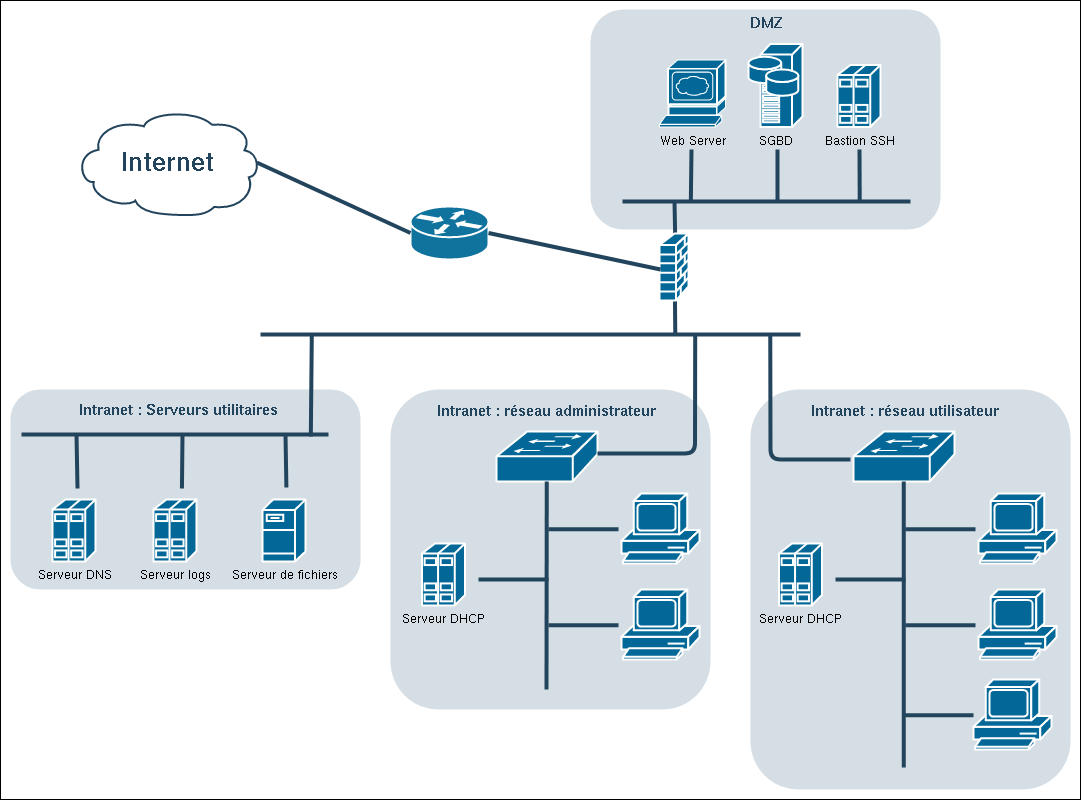

The diagram above was exported from draw.io. Its source (the exported page's mxGraphModel, read from the mxfile embedded in the PNG):
<mxGraphModel dx="2653" dy="1696" grid="1" gridSize="10" guides="1" tooltips="1" connect="1" arrows="1" fold="1" page="1" pageScale="1" pageWidth="827" pageHeight="1169" background="none" math="0" shadow="0">
  <root>
    <mxCell id="0" />
    <mxCell id="1" parent="0" />
    <mxCell id="XFtXaQ8xGw4Jkfaq8j1L-2321" value="" style="rounded=0;whiteSpace=wrap;html=1;" vertex="1" parent="1">
      <mxGeometry x="570" y="11" width="1080" height="799" as="geometry" />
    </mxCell>
    <mxCell id="2094" value="" style="rounded=1;whiteSpace=wrap;html=1;strokeColor=none;fillColor=#BAC8D3;fontSize=24;fontColor=#23445D;align=center;opacity=60;" parent="1" vertex="1">
      <mxGeometry x="1160" y="20" width="350" height="220" as="geometry" />
    </mxCell>
    <mxCell id="2109" value="Internet" style="shape=mxgraph.cisco.storage.cloud;html=1;dashed=0;strokeColor=#23445D;fillColor=#ffffff;strokeWidth=2;fontFamily=Helvetica;fontSize=24;fontColor=#23445D;align=center;fontStyle=1" parent="1" vertex="1">
      <mxGeometry x="644" y="120" width="186" height="106" as="geometry" />
    </mxCell>
    <mxCell id="2138" value="" style="shape=mxgraph.cisco.routers.router;html=1;dashed=0;fillColor=#10739E;strokeColor=#ffffff;strokeWidth=2;verticalLabelPosition=bottom;verticalAlign=top;fontFamily=Helvetica;fontSize=36;fontColor=#FFB366" parent="1" vertex="1">
      <mxGeometry x="980" y="217" width="78" height="53" as="geometry" />
    </mxCell>
    <mxCell id="2153" value="" style="line;html=1;strokeColor=#23445D;" parent="1" vertex="1">
      <mxGeometry x="1192" y="207" width="288" height="10" as="geometry" />
    </mxCell>
    <mxCell id="2154" value="" style="line;html=1;strokeColor=#23445D;" parent="1" vertex="1">
      <mxGeometry x="830" y="340" width="540" height="10" as="geometry" />
    </mxCell>
    <mxCell id="2164" value="" style="edgeStyle=elbowEdgeStyle;elbow=horizontal;endArrow=none;html=1;strokeColor=#23445D;endFill=0;strokeWidth=4;rounded=1" parent="1" edge="1">
      <mxGeometry width="100" height="100" relative="1" as="geometry">
        <mxPoint x="1261" y="160" as="sourcePoint" />
        <mxPoint x="1261.2777777777774" y="212.08333333333348" as="targetPoint" />
      </mxGeometry>
    </mxCell>
    <mxCell id="2165" value="" style="edgeStyle=elbowEdgeStyle;elbow=horizontal;endArrow=none;html=1;strokeColor=#23445D;endFill=0;strokeWidth=4;rounded=1" parent="1" edge="1">
      <mxGeometry width="100" height="100" relative="1" as="geometry">
        <mxPoint x="1347" y="160" as="sourcePoint" />
        <mxPoint x="1347.2777777777783" y="212.08333333333348" as="targetPoint" />
      </mxGeometry>
    </mxCell>
    <mxCell id="2166" value="" style="edgeStyle=elbowEdgeStyle;elbow=horizontal;endArrow=none;html=1;strokeColor=#23445D;endFill=0;strokeWidth=4;rounded=1" parent="1" edge="1">
      <mxGeometry width="100" height="100" relative="1" as="geometry">
        <mxPoint x="1429" y="160" as="sourcePoint" />
        <mxPoint x="1429.2777777777774" y="212.08333333333348" as="targetPoint" />
      </mxGeometry>
    </mxCell>
    <mxCell id="2168" value="" style="edgeStyle=elbowEdgeStyle;elbow=horizontal;endArrow=none;html=1;strokeColor=#23445D;endFill=0;strokeWidth=4;rounded=1" parent="1" edge="1">
      <mxGeometry width="100" height="100" relative="1" as="geometry">
        <mxPoint x="1244" y="212" as="sourcePoint" />
        <mxPoint x="1244.4" y="252" as="targetPoint" />
      </mxGeometry>
    </mxCell>
    <mxCell id="2169" value="" style="edgeStyle=elbowEdgeStyle;elbow=horizontal;endArrow=none;html=1;strokeColor=#23445D;endFill=0;strokeWidth=4;rounded=1" parent="1" edge="1">
      <mxGeometry width="100" height="100" relative="1" as="geometry">
        <mxPoint x="1244.4" y="303" as="sourcePoint" />
        <mxPoint x="1244.2777777777774" y="345.0833333333335" as="targetPoint" />
      </mxGeometry>
    </mxCell>
    <mxCell id="2175" style="edgeStyle=none;rounded=1;html=1;strokeColor=#23445D;endArrow=none;endFill=0;strokeWidth=4" parent="1" target="2115" edge="1">
      <mxGeometry relative="1" as="geometry">
        <mxPoint x="1240" y="412.07969639468683" as="sourcePoint" />
      </mxGeometry>
    </mxCell>
    <mxCell id="2176" style="edgeStyle=none;rounded=1;html=1;strokeColor=#23445D;endArrow=none;endFill=0;strokeWidth=4" parent="1" target="2117" edge="1">
      <mxGeometry relative="1" as="geometry">
        <mxPoint x="1267.1807228915663" y="434" as="sourcePoint" />
      </mxGeometry>
    </mxCell>
    <mxCell id="2188" style="rounded=1;html=1;strokeColor=#23445D;endArrow=none;endFill=0;strokeWidth=4" parent="1" target="2131" edge="1">
      <mxGeometry relative="1" as="geometry">
        <mxPoint x="1007.8939393939395" y="510.0000000000002" as="sourcePoint" />
      </mxGeometry>
    </mxCell>
    <mxCell id="2194" style="edgeStyle=orthogonalEdgeStyle;rounded=1;html=1;strokeColor=#23445D;endArrow=none;endFill=0;strokeWidth=4" parent="1" target="2140" edge="1">
      <mxGeometry relative="1" as="geometry">
        <Array as="points">
          <mxPoint x="1260" y="566" />
        </Array>
        <mxPoint x="1259.5" y="510.0000000000002" as="sourcePoint" />
      </mxGeometry>
    </mxCell>
    <mxCell id="2195" style="edgeStyle=orthogonalEdgeStyle;rounded=1;html=1;strokeColor=#23445D;endArrow=none;endFill=0;strokeWidth=4" parent="1" target="2142" edge="1">
      <mxGeometry relative="1" as="geometry">
        <Array as="points">
          <mxPoint x="1260" y="636" />
        </Array>
        <mxPoint x="1259.5" y="510.0000000000002" as="sourcePoint" />
      </mxGeometry>
    </mxCell>
    <mxCell id="2196" style="edgeStyle=orthogonalEdgeStyle;rounded=1;html=1;strokeColor=#23445D;endArrow=none;endFill=0;strokeWidth=4" parent="1" target="2143" edge="1">
      <mxGeometry relative="1" as="geometry">
        <Array as="points">
          <mxPoint x="1260" y="706" />
        </Array>
        <mxPoint x="1259.5" y="510.0000000000002" as="sourcePoint" />
      </mxGeometry>
    </mxCell>
    <mxCell id="2197" style="edgeStyle=orthogonalEdgeStyle;rounded=1;html=1;strokeColor=#23445D;endArrow=none;endFill=0;strokeWidth=4" parent="1" target="2144" edge="1">
      <mxGeometry relative="1" as="geometry">
        <Array as="points">
          <mxPoint x="1260" y="786" />
        </Array>
        <mxPoint x="1259.5" y="510.0000000000002" as="sourcePoint" />
      </mxGeometry>
    </mxCell>
    <mxCell id="2198" style="edgeStyle=orthogonalEdgeStyle;rounded=1;html=1;strokeColor=#23445D;endArrow=none;endFill=0;strokeWidth=4" parent="1" target="2141" edge="1">
      <mxGeometry relative="1" as="geometry">
        <Array as="points">
          <mxPoint x="1260" y="856" />
        </Array>
        <mxPoint x="1259.5" y="510.0000000000002" as="sourcePoint" />
      </mxGeometry>
    </mxCell>
    <mxCell id="2199" style="edgeStyle=orthogonalEdgeStyle;rounded=1;html=1;strokeColor=#23445D;endArrow=none;endFill=0;strokeWidth=4" parent="1" target="2145" edge="1">
      <mxGeometry relative="1" as="geometry">
        <Array as="points">
          <mxPoint x="1260" y="926" />
        </Array>
        <mxPoint x="1259.5" y="510.0000000000002" as="sourcePoint" />
      </mxGeometry>
    </mxCell>
    <mxCell id="2227" value="&lt;font color=&quot;#23445d&quot;&gt;DMZ&lt;/font&gt;" style="rounded=1;whiteSpace=wrap;html=1;strokeColor=none;fillColor=none;fontSize=14;fontColor=#742B21;align=center;fontStyle=1" parent="1" vertex="1">
      <mxGeometry x="1264.5" y="23" width="143" height="19" as="geometry" />
    </mxCell>
    <mxCell id="2255" style="edgeStyle=orthogonalEdgeStyle;rounded=1;html=1;endArrow=none;endFill=0;strokeColor=#23445D;strokeWidth=4;fontSize=14;fontColor=#990000" parent="1" target="2253" edge="1">
      <mxGeometry relative="1" as="geometry">
        <Array as="points">
          <mxPoint x="1260" y="1000" />
        </Array>
        <mxPoint x="1259.5" y="510.0000000000002" as="sourcePoint" />
      </mxGeometry>
    </mxCell>
    <mxCell id="2256" style="edgeStyle=orthogonalEdgeStyle;rounded=1;html=1;endArrow=none;endFill=0;strokeColor=#23445D;strokeWidth=4;fontSize=14;fontColor=#990000" parent="1" target="2254" edge="1">
      <mxGeometry relative="1" as="geometry">
        <Array as="points">
          <mxPoint x="1260" y="1070" />
        </Array>
        <mxPoint x="1259.5" y="510.0000000000002" as="sourcePoint" />
      </mxGeometry>
    </mxCell>
    <mxCell id="XFtXaQ8xGw4Jkfaq8j1L-2257" value="" style="shape=mxgraph.cisco.security.firewall;sketch=0;html=1;pointerEvents=1;dashed=0;fillColor=#036897;strokeColor=#ffffff;strokeWidth=2;verticalLabelPosition=bottom;verticalAlign=top;align=center;outlineConnect=0;" vertex="1" parent="1">
      <mxGeometry x="1229" y="244" width="29" height="67" as="geometry" />
    </mxCell>
    <mxCell id="XFtXaQ8xGw4Jkfaq8j1L-2258" style="edgeStyle=none;rounded=1;html=1;strokeColor=#23445D;endArrow=none;endFill=0;strokeWidth=4;entryX=0;entryY=0.5;entryDx=0;entryDy=0;entryPerimeter=0;exitX=0.98;exitY=0.5;exitDx=0;exitDy=0;exitPerimeter=0;" edge="1" parent="1" source="2109" target="2138">
      <mxGeometry relative="1" as="geometry">
        <mxPoint x="1000.0000000000005" y="173.24170616113747" as="sourcePoint" />
        <mxPoint x="1140" y="240" as="targetPoint" />
      </mxGeometry>
    </mxCell>
    <mxCell id="XFtXaQ8xGw4Jkfaq8j1L-2261" style="edgeStyle=none;rounded=1;html=1;strokeColor=#23445D;endArrow=none;endFill=0;strokeWidth=4;exitX=1;exitY=0.5;exitDx=0;exitDy=0;exitPerimeter=0;" edge="1" parent="1" source="2138">
      <mxGeometry relative="1" as="geometry">
        <mxPoint x="1220" y="296" as="sourcePoint" />
        <mxPoint x="1230" y="280" as="targetPoint" />
      </mxGeometry>
    </mxCell>
    <mxCell id="XFtXaQ8xGw4Jkfaq8j1L-2262" value="Web Server" style="shape=mxgraph.cisco.servers.www_server;sketch=0;html=1;pointerEvents=1;dashed=0;fillColor=#036897;strokeColor=#ffffff;strokeWidth=2;verticalLabelPosition=bottom;verticalAlign=top;align=center;outlineConnect=0;" vertex="1" parent="1">
      <mxGeometry x="1229" y="70.5" width="66" height="67" as="geometry" />
    </mxCell>
    <mxCell id="XFtXaQ8xGw4Jkfaq8j1L-2263" value="SGBD" style="shape=mxgraph.cisco.servers.storage_server;sketch=0;html=1;pointerEvents=1;dashed=0;fillColor=#036897;strokeColor=#ffffff;strokeWidth=2;verticalLabelPosition=bottom;verticalAlign=top;align=center;outlineConnect=0;" vertex="1" parent="1">
      <mxGeometry x="1318" y="54.5" width="54" height="83" as="geometry" />
    </mxCell>
    <mxCell id="XFtXaQ8xGw4Jkfaq8j1L-2264" value="Bastion SSH" style="shape=mxgraph.cisco.servers.standard_host;sketch=0;html=1;pointerEvents=1;dashed=0;fillColor=#036897;strokeColor=#ffffff;strokeWidth=2;verticalLabelPosition=bottom;verticalAlign=top;align=center;outlineConnect=0;" vertex="1" parent="1">
      <mxGeometry x="1407" y="75.5" width="43" height="62" as="geometry" />
    </mxCell>
    <mxCell id="XFtXaQ8xGw4Jkfaq8j1L-2315" value="" style="group" vertex="1" connectable="0" parent="1">
      <mxGeometry x="1310" y="400" width="330" height="400" as="geometry" />
    </mxCell>
    <mxCell id="XFtXaQ8xGw4Jkfaq8j1L-2272" value="" style="rounded=1;whiteSpace=wrap;html=1;strokeColor=none;fillColor=#BAC8D3;fontSize=24;fontColor=#23445D;align=center;opacity=60;" vertex="1" parent="XFtXaQ8xGw4Jkfaq8j1L-2315">
      <mxGeometry x="10" width="320" height="400" as="geometry" />
    </mxCell>
    <mxCell id="XFtXaQ8xGw4Jkfaq8j1L-2266" value="" style="shape=mxgraph.cisco.switches.workgroup_switch;sketch=0;html=1;pointerEvents=1;dashed=0;fillColor=#036897;strokeColor=#ffffff;strokeWidth=2;verticalLabelPosition=bottom;verticalAlign=top;align=center;outlineConnect=0;" vertex="1" parent="XFtXaQ8xGw4Jkfaq8j1L-2315">
      <mxGeometry x="113" y="42" width="101" height="50" as="geometry" />
    </mxCell>
    <mxCell id="XFtXaQ8xGw4Jkfaq8j1L-2275" value="" style="shape=mxgraph.cisco.computers_and_peripherals.pc;sketch=0;html=1;pointerEvents=1;dashed=0;fillColor=#036897;strokeColor=#ffffff;strokeWidth=2;verticalLabelPosition=bottom;verticalAlign=top;align=center;outlineConnect=0;" vertex="1" parent="XFtXaQ8xGw4Jkfaq8j1L-2315">
      <mxGeometry x="238" y="104" width="78" height="70" as="geometry" />
    </mxCell>
    <mxCell id="XFtXaQ8xGw4Jkfaq8j1L-2278" value="Serveur DHCP" style="shape=mxgraph.cisco.servers.standard_host;sketch=0;html=1;pointerEvents=1;dashed=0;fillColor=#036897;strokeColor=#ffffff;strokeWidth=2;verticalLabelPosition=bottom;verticalAlign=top;align=center;outlineConnect=0;" vertex="1" parent="XFtXaQ8xGw4Jkfaq8j1L-2315">
      <mxGeometry x="38.5" y="154" width="43" height="62" as="geometry" />
    </mxCell>
    <mxCell id="XFtXaQ8xGw4Jkfaq8j1L-2282" style="edgeStyle=none;rounded=1;html=1;strokeColor=#23445D;endArrow=none;endFill=0;strokeWidth=4;exitX=0.98;exitY=0.5;exitDx=0;exitDy=0;exitPerimeter=0;" edge="1" parent="XFtXaQ8xGw4Jkfaq8j1L-2315">
      <mxGeometry relative="1" as="geometry">
        <mxPoint x="163.26" y="92" as="sourcePoint" />
        <mxPoint x="163.26" y="378" as="targetPoint" />
      </mxGeometry>
    </mxCell>
    <mxCell id="XFtXaQ8xGw4Jkfaq8j1L-2283" style="edgeStyle=none;rounded=1;html=1;strokeColor=#23445D;endArrow=none;endFill=0;strokeWidth=4;exitX=0.98;exitY=0.5;exitDx=0;exitDy=0;exitPerimeter=0;" edge="1" parent="XFtXaQ8xGw4Jkfaq8j1L-2315">
      <mxGeometry relative="1" as="geometry">
        <mxPoint x="165" y="139.76" as="sourcePoint" />
        <mxPoint x="235" y="139.76" as="targetPoint" />
      </mxGeometry>
    </mxCell>
    <mxCell id="XFtXaQ8xGw4Jkfaq8j1L-2286" value="" style="shape=mxgraph.cisco.computers_and_peripherals.pc;sketch=0;html=1;pointerEvents=1;dashed=0;fillColor=#036897;strokeColor=#ffffff;strokeWidth=2;verticalLabelPosition=bottom;verticalAlign=top;align=center;outlineConnect=0;" vertex="1" parent="XFtXaQ8xGw4Jkfaq8j1L-2315">
      <mxGeometry x="238" y="200" width="78" height="70" as="geometry" />
    </mxCell>
    <mxCell id="XFtXaQ8xGw4Jkfaq8j1L-2287" style="edgeStyle=none;rounded=1;html=1;strokeColor=#23445D;endArrow=none;endFill=0;strokeWidth=4;exitX=0.98;exitY=0.5;exitDx=0;exitDy=0;exitPerimeter=0;" edge="1" parent="XFtXaQ8xGw4Jkfaq8j1L-2315">
      <mxGeometry relative="1" as="geometry">
        <mxPoint x="165" y="235.76" as="sourcePoint" />
        <mxPoint x="235" y="235.76" as="targetPoint" />
      </mxGeometry>
    </mxCell>
    <mxCell id="XFtXaQ8xGw4Jkfaq8j1L-2288" value="" style="shape=mxgraph.cisco.computers_and_peripherals.pc;sketch=0;html=1;pointerEvents=1;dashed=0;fillColor=#036897;strokeColor=#ffffff;strokeWidth=2;verticalLabelPosition=bottom;verticalAlign=top;align=center;outlineConnect=0;" vertex="1" parent="XFtXaQ8xGw4Jkfaq8j1L-2315">
      <mxGeometry x="233" y="290" width="78" height="70" as="geometry" />
    </mxCell>
    <mxCell id="XFtXaQ8xGw4Jkfaq8j1L-2289" style="edgeStyle=none;rounded=1;html=1;strokeColor=#23445D;endArrow=none;endFill=0;strokeWidth=4;exitX=0.98;exitY=0.5;exitDx=0;exitDy=0;exitPerimeter=0;" edge="1" parent="XFtXaQ8xGw4Jkfaq8j1L-2315">
      <mxGeometry relative="1" as="geometry">
        <mxPoint x="163" y="325.76" as="sourcePoint" />
        <mxPoint x="233" y="325.76" as="targetPoint" />
      </mxGeometry>
    </mxCell>
    <mxCell id="XFtXaQ8xGw4Jkfaq8j1L-2290" style="edgeStyle=none;rounded=1;html=1;strokeColor=#23445D;endArrow=none;endFill=0;strokeWidth=4;exitX=0.98;exitY=0.5;exitDx=0;exitDy=0;exitPerimeter=0;" edge="1" parent="XFtXaQ8xGw4Jkfaq8j1L-2315">
      <mxGeometry relative="1" as="geometry">
        <mxPoint x="95" y="190" as="sourcePoint" />
        <mxPoint x="165" y="190" as="targetPoint" />
      </mxGeometry>
    </mxCell>
    <mxCell id="XFtXaQ8xGw4Jkfaq8j1L-2291" value="&lt;font color=&quot;#23445d&quot;&gt;Intranet : réseau utilisateur&lt;br&gt;&lt;/font&gt;" style="rounded=1;whiteSpace=wrap;html=1;strokeColor=none;fillColor=none;fontSize=14;fontColor=#742B21;align=center;fontStyle=1" vertex="1" parent="XFtXaQ8xGw4Jkfaq8j1L-2315">
      <mxGeometry x="52.5" y="11" width="225" height="19" as="geometry" />
    </mxCell>
    <mxCell id="XFtXaQ8xGw4Jkfaq8j1L-2316" value="" style="group" vertex="1" connectable="0" parent="1">
      <mxGeometry x="950" y="400" width="340" height="320" as="geometry" />
    </mxCell>
    <mxCell id="XFtXaQ8xGw4Jkfaq8j1L-2303" value="" style="rounded=1;whiteSpace=wrap;html=1;strokeColor=none;fillColor=#BAC8D3;fontSize=24;fontColor=#23445D;align=center;opacity=60;" vertex="1" parent="XFtXaQ8xGw4Jkfaq8j1L-2316">
      <mxGeometry x="10" width="320" height="320" as="geometry" />
    </mxCell>
    <mxCell id="XFtXaQ8xGw4Jkfaq8j1L-2304" value="" style="shape=mxgraph.cisco.switches.workgroup_switch;sketch=0;html=1;pointerEvents=1;dashed=0;fillColor=#036897;strokeColor=#ffffff;strokeWidth=2;verticalLabelPosition=bottom;verticalAlign=top;align=center;outlineConnect=0;" vertex="1" parent="XFtXaQ8xGw4Jkfaq8j1L-2316">
      <mxGeometry x="116" y="42" width="101" height="50" as="geometry" />
    </mxCell>
    <mxCell id="XFtXaQ8xGw4Jkfaq8j1L-2305" value="" style="shape=mxgraph.cisco.computers_and_peripherals.pc;sketch=0;html=1;pointerEvents=1;dashed=0;fillColor=#036897;strokeColor=#ffffff;strokeWidth=2;verticalLabelPosition=bottom;verticalAlign=top;align=center;outlineConnect=0;" vertex="1" parent="XFtXaQ8xGw4Jkfaq8j1L-2316">
      <mxGeometry x="241" y="104" width="78" height="70" as="geometry" />
    </mxCell>
    <mxCell id="XFtXaQ8xGw4Jkfaq8j1L-2306" value="Serveur DHCP" style="shape=mxgraph.cisco.servers.standard_host;sketch=0;html=1;pointerEvents=1;dashed=0;fillColor=#036897;strokeColor=#ffffff;strokeWidth=2;verticalLabelPosition=bottom;verticalAlign=top;align=center;outlineConnect=0;" vertex="1" parent="XFtXaQ8xGw4Jkfaq8j1L-2316">
      <mxGeometry x="41.5" y="154" width="43" height="62" as="geometry" />
    </mxCell>
    <mxCell id="XFtXaQ8xGw4Jkfaq8j1L-2307" style="edgeStyle=none;rounded=1;html=1;strokeColor=#23445D;endArrow=none;endFill=0;strokeWidth=4;exitX=0.98;exitY=0.5;exitDx=0;exitDy=0;exitPerimeter=0;" edge="1" parent="XFtXaQ8xGw4Jkfaq8j1L-2316">
      <mxGeometry relative="1" as="geometry">
        <mxPoint x="166.26" y="92" as="sourcePoint" />
        <mxPoint x="166" y="300" as="targetPoint" />
      </mxGeometry>
    </mxCell>
    <mxCell id="XFtXaQ8xGw4Jkfaq8j1L-2308" style="edgeStyle=none;rounded=1;html=1;strokeColor=#23445D;endArrow=none;endFill=0;strokeWidth=4;exitX=0.98;exitY=0.5;exitDx=0;exitDy=0;exitPerimeter=0;" edge="1" parent="XFtXaQ8xGw4Jkfaq8j1L-2316">
      <mxGeometry relative="1" as="geometry">
        <mxPoint x="168" y="139.76" as="sourcePoint" />
        <mxPoint x="238" y="139.76" as="targetPoint" />
      </mxGeometry>
    </mxCell>
    <mxCell id="XFtXaQ8xGw4Jkfaq8j1L-2309" value="" style="shape=mxgraph.cisco.computers_and_peripherals.pc;sketch=0;html=1;pointerEvents=1;dashed=0;fillColor=#036897;strokeColor=#ffffff;strokeWidth=2;verticalLabelPosition=bottom;verticalAlign=top;align=center;outlineConnect=0;" vertex="1" parent="XFtXaQ8xGw4Jkfaq8j1L-2316">
      <mxGeometry x="241" y="200" width="78" height="70" as="geometry" />
    </mxCell>
    <mxCell id="XFtXaQ8xGw4Jkfaq8j1L-2310" style="edgeStyle=none;rounded=1;html=1;strokeColor=#23445D;endArrow=none;endFill=0;strokeWidth=4;exitX=0.98;exitY=0.5;exitDx=0;exitDy=0;exitPerimeter=0;" edge="1" parent="XFtXaQ8xGw4Jkfaq8j1L-2316">
      <mxGeometry relative="1" as="geometry">
        <mxPoint x="168" y="235.76" as="sourcePoint" />
        <mxPoint x="238" y="235.76" as="targetPoint" />
      </mxGeometry>
    </mxCell>
    <mxCell id="XFtXaQ8xGw4Jkfaq8j1L-2313" style="edgeStyle=none;rounded=1;html=1;strokeColor=#23445D;endArrow=none;endFill=0;strokeWidth=4;exitX=0.98;exitY=0.5;exitDx=0;exitDy=0;exitPerimeter=0;" edge="1" parent="XFtXaQ8xGw4Jkfaq8j1L-2316">
      <mxGeometry relative="1" as="geometry">
        <mxPoint x="98" y="190" as="sourcePoint" />
        <mxPoint x="168" y="190" as="targetPoint" />
      </mxGeometry>
    </mxCell>
    <mxCell id="XFtXaQ8xGw4Jkfaq8j1L-2314" value="&lt;font color=&quot;#23445d&quot;&gt;Intranet : réseau administrateur&lt;/font&gt;" style="rounded=1;whiteSpace=wrap;html=1;strokeColor=none;fillColor=none;fontSize=14;fontColor=#742B21;align=center;fontStyle=1" vertex="1" parent="XFtXaQ8xGw4Jkfaq8j1L-2316">
      <mxGeometry x="54" y="11" width="225" height="19" as="geometry" />
    </mxCell>
    <mxCell id="XFtXaQ8xGw4Jkfaq8j1L-2317" value="" style="group" vertex="1" connectable="0" parent="1">
      <mxGeometry x="580" y="400" width="350" height="200" as="geometry" />
    </mxCell>
    <mxCell id="2095" value="" style="rounded=1;whiteSpace=wrap;html=1;strokeColor=none;fillColor=#BAC8D3;fontSize=24;fontColor=#23445D;align=center;opacity=60;" parent="XFtXaQ8xGw4Jkfaq8j1L-2317" vertex="1">
      <mxGeometry width="350" height="200" as="geometry" />
    </mxCell>
    <mxCell id="2226" value="&lt;font color=&quot;#23445d&quot;&gt;Intranet : Serveurs utilitaires&lt;br&gt;&lt;/font&gt;" style="rounded=1;whiteSpace=wrap;html=1;strokeColor=none;fillColor=none;fontSize=14;fontColor=#742B21;align=center;fontStyle=1" parent="XFtXaQ8xGw4Jkfaq8j1L-2317" vertex="1">
      <mxGeometry x="56" y="10" width="225" height="19" as="geometry" />
    </mxCell>
    <mxCell id="XFtXaQ8xGw4Jkfaq8j1L-2267" value="Serveur DNS" style="shape=mxgraph.cisco.servers.standard_host;sketch=0;html=1;pointerEvents=1;dashed=0;fillColor=#036897;strokeColor=#ffffff;strokeWidth=2;verticalLabelPosition=bottom;verticalAlign=top;align=center;outlineConnect=0;" vertex="1" parent="XFtXaQ8xGw4Jkfaq8j1L-2317">
      <mxGeometry x="42" y="110" width="43" height="62" as="geometry" />
    </mxCell>
    <mxCell id="XFtXaQ8xGw4Jkfaq8j1L-2269" value="Serveur logs" style="shape=mxgraph.cisco.servers.standard_host;sketch=0;html=1;pointerEvents=1;dashed=0;fillColor=#036897;strokeColor=#ffffff;strokeWidth=2;verticalLabelPosition=bottom;verticalAlign=top;align=center;outlineConnect=0;" vertex="1" parent="XFtXaQ8xGw4Jkfaq8j1L-2317">
      <mxGeometry x="143" y="110" width="43" height="62" as="geometry" />
    </mxCell>
    <mxCell id="XFtXaQ8xGw4Jkfaq8j1L-2271" value="Serveur de fichiers" style="shape=mxgraph.cisco.servers.fileserver;sketch=0;html=1;pointerEvents=1;dashed=0;fillColor=#036897;strokeColor=#ffffff;strokeWidth=2;verticalLabelPosition=bottom;verticalAlign=top;align=center;outlineConnect=0;" vertex="1" parent="XFtXaQ8xGw4Jkfaq8j1L-2317">
      <mxGeometry x="252" y="110" width="43" height="62" as="geometry" />
    </mxCell>
    <mxCell id="XFtXaQ8xGw4Jkfaq8j1L-2319" value="" style="group;rotation=-180;" vertex="1" connectable="0" parent="XFtXaQ8xGw4Jkfaq8j1L-2317">
      <mxGeometry x="11" y="39.99999999999977" width="307" height="59.00000000000023" as="geometry" />
    </mxCell>
    <mxCell id="2152" value="" style="line;html=1;strokeColor=#23445D;flipV=0;direction=west;rotation=-180;" parent="XFtXaQ8xGw4Jkfaq8j1L-2319" vertex="1">
      <mxGeometry width="307" height="10" as="geometry" />
    </mxCell>
    <mxCell id="2159" value="" style="edgeStyle=elbowEdgeStyle;elbow=horizontal;endArrow=none;html=1;strokeColor=#23445D;endFill=0;strokeWidth=4;rounded=1;flipV=0;" parent="XFtXaQ8xGw4Jkfaq8j1L-2319" edge="1">
      <mxGeometry width="100" height="100" relative="1" as="geometry">
        <mxPoint x="55" y="5" as="sourcePoint" />
        <mxPoint x="55" y="59" as="targetPoint" />
      </mxGeometry>
    </mxCell>
    <mxCell id="2160" value="" style="edgeStyle=elbowEdgeStyle;elbow=horizontal;endArrow=none;html=1;strokeColor=#23445D;endFill=0;strokeWidth=4;rounded=1;flipV=0;" parent="XFtXaQ8xGw4Jkfaq8j1L-2319" edge="1">
      <mxGeometry width="100" height="100" relative="1" as="geometry">
        <mxPoint x="161" y="5" as="sourcePoint" />
        <mxPoint x="161" y="59" as="targetPoint" />
      </mxGeometry>
    </mxCell>
    <mxCell id="2161" value="" style="edgeStyle=elbowEdgeStyle;elbow=horizontal;endArrow=none;html=1;strokeColor=#23445D;endFill=0;strokeWidth=4;rounded=1;flipV=0;" parent="XFtXaQ8xGw4Jkfaq8j1L-2319" edge="1">
      <mxGeometry width="100" height="100" relative="1" as="geometry">
        <mxPoint x="264" y="5" as="sourcePoint" />
        <mxPoint x="264" y="58" as="targetPoint" />
      </mxGeometry>
    </mxCell>
    <mxCell id="2179" value="" style="edgeStyle=elbowEdgeStyle;elbow=horizontal;endArrow=none;html=1;strokeColor=#23445D;endFill=0;strokeWidth=4;rounded=1;exitX=0.944;exitY=0.475;exitDx=0;exitDy=0;exitPerimeter=0;entryX=-0.03;entryY=0.56;entryDx=0;entryDy=0;entryPerimeter=0;" parent="1" target="XFtXaQ8xGw4Jkfaq8j1L-2266" edge="1" source="2154">
      <mxGeometry width="100" height="100" relative="1" as="geometry">
        <mxPoint x="1340" y="350" as="sourcePoint" />
        <mxPoint x="1410" y="470" as="targetPoint" />
        <Array as="points">
          <mxPoint x="1340" y="470" />
        </Array>
      </mxGeometry>
    </mxCell>
    <mxCell id="XFtXaQ8xGw4Jkfaq8j1L-2318" value="" style="edgeStyle=elbowEdgeStyle;elbow=horizontal;endArrow=none;html=1;strokeColor=#23445D;endFill=0;strokeWidth=4;rounded=1;exitX=0.805;exitY=0.625;exitDx=0;exitDy=0;exitPerimeter=0;" edge="1" parent="1" source="2154" target="XFtXaQ8xGw4Jkfaq8j1L-2304">
      <mxGeometry width="100" height="100" relative="1" as="geometry">
        <mxPoint x="1264.5" y="350" as="sourcePoint" />
        <mxPoint x="1186.5" y="464" as="targetPoint" />
        <Array as="points">
          <mxPoint x="1264.5" y="464" />
        </Array>
      </mxGeometry>
    </mxCell>
    <mxCell id="XFtXaQ8xGw4Jkfaq8j1L-2320" value="" style="edgeStyle=elbowEdgeStyle;elbow=horizontal;endArrow=none;html=1;strokeColor=#23445D;endFill=0;strokeWidth=4;rounded=1;entryX=0.94;entryY=0.709;entryDx=0;entryDy=0;entryPerimeter=0;exitX=0.095;exitY=0.527;exitDx=0;exitDy=0;exitPerimeter=0;" edge="1" parent="1" source="2154" target="2152">
      <mxGeometry width="100" height="100" relative="1" as="geometry">
        <mxPoint x="880.22" y="350" as="sourcePoint" />
        <mxPoint x="880.0977777777773" y="392.0833333333335" as="targetPoint" />
      </mxGeometry>
    </mxCell>
  </root>
</mxGraphModel>